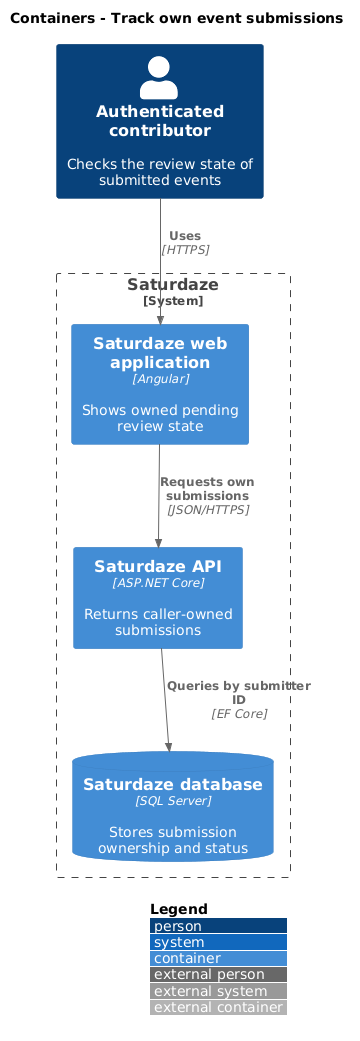

The diagram above was rendered by PlantUML. Its source (embedded in the PNG):
@startuml
!include <C4/C4_Container>
LAYOUT_WITH_LEGEND()
title Containers - Track own event submissions

Person(actor, "Authenticated contributor", "Checks the review state of submitted events")
System_Boundary(saturdaze, "Saturdaze") {
  Container(web, "Saturdaze web application", "Angular", "Shows owned pending review state")
  Container(api, "Saturdaze API", "ASP.NET Core", "Returns caller-owned submissions")
  ContainerDb(db, "Saturdaze database", "SQL Server", "Stores submission ownership and status")
}
Rel(actor, web, "Uses", "HTTPS")
Rel(web, api, "Requests own submissions", "JSON/HTTPS")
Rel(api, db, "Queries by submitter ID", "EF Core")
@enduml